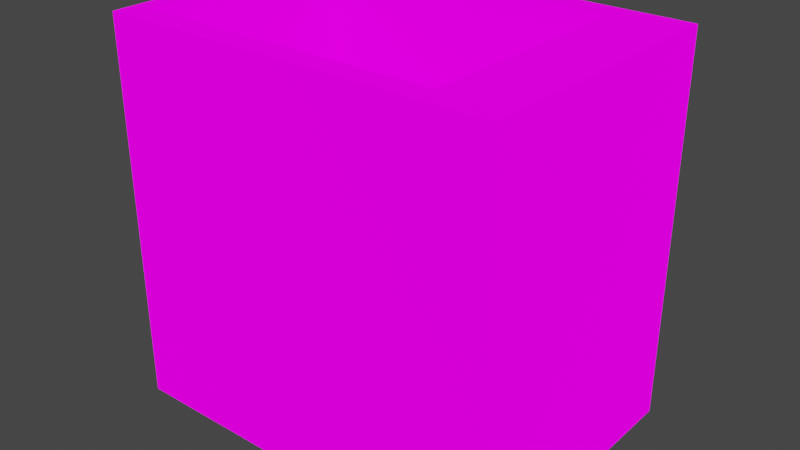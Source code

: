 # Source: destructo_7.blend  (saved by Blender 3.5.10; exported with 4.5.12 LTS)
import bpy
from mathutils import Matrix  # noqa: F401  (used for matrix-valued properties, if any)

bpy.ops.wm.read_factory_settings(use_empty=True)
scene = bpy.context.scene
scene.name = 'Scene'

# ---- images (referenced by path relative to the original .blend; pixels are not part of the script)
import os
ASSET_DIR = os.environ.get("B2B_ASSET_DIR", "")  # directory of the original .blend (textures are referenced by path, not embedded)
HERE = os.path.dirname(os.path.abspath(__file__))  # packed textures are extracted next to this script under _unpacked/

def load_image(name, relpath, width, height, colorspace="sRGB"):
    """Load a texture the original file referenced (path relative to the .blend, or extracted next to this script)."""
    p = next((c for c in (os.path.join(HERE, relpath), os.path.join(ASSET_DIR, relpath)) if relpath and os.path.exists(c)), "")
    if p:
        img = bpy.data.images.load(p, check_existing=True)
        img.name = name
    else:  # same state as the original file: an image datablock whose file is absent (Cycles renders it pink)
        img = bpy.data.images.new(name, width, height)
        img.source = "FILE"
        img.filepath = "//" + (relpath or name)
    img.colorspace_settings.name = colorspace
    return img
img_metalicity_png = load_image('metalicity.png', 'metalicity.png', 1024, 1024, 'sRGB')
img_roughness_png = load_image('roughness.png', 'roughness.png', 1024, 1024, 'sRGB')
img_emission_png_001 = load_image('emission.png.001', 'emission.png', 1024, 1024, 'sRGB')
img_albedo_png_001 = load_image('albedo.png.001', 'albedo.png', 1024, 1024, 'sRGB')

# ---- materials (node trees are filled in below, after node groups)
mat_palette = bpy.data.materials.new('Palette')
mat_palette.alpha_threshold = 0.0
mat_palette.use_backface_culling = True
mat_palette.roughness = 0.5
mat_palette.line_color = (0.0, 0.0, 0.0, 1.0)

# ---- material node trees
mat_palette.use_nodes = True; mat_palette.node_tree.nodes.clear()
_N = mat_palette.node_tree.nodes; _L = mat_palette.node_tree.links
n0 = _N.new('ShaderNodeBsdfPrincipled'); n0.name = 'Principled BSDF'; n0.location = (10, 300)
n0.distribution = 'GGX'
n0.subsurface_method = 'RANDOM_WALK_SKIN'
n0.inputs[3].default_value = 1.45
n0.inputs[13].default_value = 0.15
n0.inputs[28].default_value = 1.0
n1 = _N.new('ShaderNodeSeparateColor'); n1.name = 'Separate Color.001'; n1.location = (-183, 89)
n1.hide = True
n2 = _N.new('ShaderNodeOutputMaterial'); n2.name = 'Material Output'; n2.location = (314, 265)
n2.hide = True
n3 = _N.new('ShaderNodeTexImage'); n3.name = 'Image Texture.002'; n3.location = (-488, 121)
n3.hide = True
n3.image = img_metalicity_png
n4 = _N.new('ShaderNodeSeparateColor'); n4.name = 'Separate Color'; n4.location = (-194, -3)
n4.hide = True
n5 = _N.new('ShaderNodeTexImage'); n5.name = 'Image Texture.003'; n5.location = (-533, -8)
n5.hide = True
n5.image = img_roughness_png
n6 = _N.new('ShaderNodeTexImage'); n6.name = 'Image Texture.001'; n6.location = (-343, -206)
n6.hide = True
n6.image = img_emission_png_001
n7 = _N.new('ShaderNodeTexImage'); n7.name = 'Image Texture'; n7.location = (-287, 243)
n7.hide = True
n7.image = img_albedo_png_001
_L.new(n0.outputs[0], n2.inputs[0])
_L.new(n7.outputs[0], n0.inputs[0])
_L.new(n6.outputs[0], n0.inputs[27])
_L.new(n1.outputs[0], n0.inputs[1])
_L.new(n5.outputs[0], n4.inputs[0])
_L.new(n4.outputs[0], n0.inputs[2])
_L.new(n3.outputs[0], n1.inputs[0])
n2.is_active_output = True

# ---- world
world_world = bpy.data.worlds.new('World'); scene.world = world_world
world_world.use_nodes = True; world_world.node_tree.nodes.clear()
_N = world_world.node_tree.nodes; _L = world_world.node_tree.links
n0 = _N.new('ShaderNodeOutputWorld'); n0.name = 'World Output'; n0.location = (300, 300)
n1 = _N.new('ShaderNodeBackground'); n1.name = 'Background'; n1.location = (10, 300)
n1.inputs[0].default_value = (0.05088, 0.05088, 0.05088, 1.0)
_L.new(n1.outputs[0], n0.inputs[0])
n0.is_active_output = True
world_world.color = (0.05088, 0.05088, 0.05088)
world_world.use_sun_shadow = False
world_world.sun_shadow_jitter_overblur = 0.0

# ---- meshes
me_mesh_dh7_walls = bpy.data.meshes.new('mesh_dh7_walls')
me_mesh_dh7_walls.from_pydata([(15.79, -6.317, 10.46), (15.81, 8.808, 10.46), (15.81, 8.808, -12.78), (-4.149, 8.783, 10.46), (-4.174, -6.342, -12.78), (-4.174, -6.342, 10.46), (15.79, -6.317, -12.78), (-4.149, 8.783, -12.78), (20.27, -7.891, 10.46), (20.3, 10.39, 10.46), (-5.418, 10.36, 10.46), (-5.446, -7.924, 10.46), (20.27, -7.891, -14.68), (20.3, 10.39, -14.68), (-5.418, 10.36, -14.68), (-5.446, -7.924, -14.68), (15.8, -4.636, -0.005028), (15.8, 2.164, -0.005028), (15.8, -4.636, 5.995), (15.8, 2.164, 5.995), (15.4, -1.236, 5.995)], [], [(1, 3, 7, 2), (7, 3, 5, 4), (18, 0, 1, 19), (0, 5, 11, 8), (3, 1, 9, 10), (1, 0, 8, 9), (5, 3, 10, 11), (10, 9, 13, 14), (9, 8, 12, 13), (11, 10, 14, 15), (8, 11, 15, 12), (12, 15, 14, 13), (0, 18, 16, 6), (6, 17, 2), (4, 5, 0, 6), (2, 17, 19, 1)])
_uv = me_mesh_dh7_walls.uv_layers.new(name='UVMap')
_uv.uv.foreach_set('vector', [0.4502, 0.8626, 0.4502, 0.8626, 0.4502, 0.8626, 0.4502, 0.8626, 0.4502, 0.8626, 0.4502, 0.8626, 0.4502, 0.8626, 0.4502, 0.8626, 0.4502, 0.8626, 0.4502, 0.8626, 0.4502, 0.8626, 0.4502, 0.8626, 0.489, 0.7998, 0.489, 0.7998, 0.489, 0.7998, 0.489, 0.7998, 0.489, 0.7998, 0.489, 0.7998, 0.489, 0.7998, 0.489, 0.7998, 0.489, 0.7998, 0.489, 0.7998, 0.489, 0.7998, 0.489, 0.7998, 0.489, 0.7998, 0.489, 0.7998, 0.489, 0.7998, 0.489, 0.7998, 0.4502, 0.8626, 0.4502, 0.8626, 0.4502, 0.8626, 0.4502, 0.8626, 0.4502, 0.8626, 0.4502, 0.8626, 0.4502, 0.8626, 0.4502, 0.8626, 0.4502, 0.8626, 0.4502, 0.8626, 0.4502, 0.8626, 0.4502, 0.8626, 0.4502, 0.8626, 0.4502, 0.8626, 0.4502, 0.8626, 0.4502, 0.8626, 0.4502, 0.8626, 0.4502, 0.8626, 0.4502, 0.8626, 0.4502, 0.8626, 0.4502, 0.8626, 0.4502, 0.8626, 0.4502, 0.8626, 0.4502, 0.8626, 0.4502, 0.8626, 0.4502, 0.8626, 0.4502, 0.8626, 0.4502, 0.8626, 0.4502, 0.8626, 0.4502, 0.8626, 0.4502, 0.8626, 0.4502, 0.8626, 0.4502, 0.8626, 0.4502, 0.8626, 0.4502, 0.8626])
_uv.active_render = True
_uv = me_mesh_dh7_walls.uv_layers.new(name='UVMap.001')
_uv.uv.foreach_set('vector', [0.3999, 0.9693, 0.0, 0.0, 0.8061, 0.932, 0.4185, 0.9556, 0.1778, 0.9308, 0.0, 0.0, 0.05615, 0.9302, 0.6675, 0.9127, 0.4174, 0.5774, 0.0, 0.0, 0.3999, 0.9693, 0.9935, 0.5754, 0.0, 0.0, 0.05615, 0.9302, 0.05615, 0.9302, 0.0, 0.0, 0.0, 0.0, 0.3999, 0.9693, 0.3999, 0.9693, 0.0, 0.0, 0.3999, 0.9693, 0.0, 0.0, 0.0, 0.0, 0.3999, 0.9693, 0.05615, 0.9302, 0.0, 0.0, 0.0, 0.0, 0.05615, 0.9302, 0.0, 0.0, 0.3999, 0.9693, 0.3999, 0.9693, 0.0, 0.0, 0.3999, 0.9693, 0.0, 0.0, 0.0, 0.0, 0.3999, 0.9693, 0.05615, 0.9302, 0.0, 0.0, 0.0, 0.0, 0.05615, 0.9302, 0.0, 0.0, 0.05615, 0.9302, 0.05615, 0.9302, 0.0, 0.0, 0.0, 0.0, 0.05615, 0.9302, 0.0, 0.0, 0.3999, 0.9693, 0.0, 0.0, 0.4174, 0.5774, 0.3423, 0.5817, 0.5297, 0.9595, 0.5543, 0.843, 0.3773, 0.5661, 0.4185, 0.9556, 0.6675, 0.9127, 0.05615, 0.9302, 0.0, 0.0, 0.3306, 0.9702, 0.4185, 0.9556, 0.3773, 0.5661, 0.9935, 0.5754, 0.3999, 0.9693])
me_mesh_dh7_walls.materials.append(mat_palette)
me_mesh_dh7_walls.update()
me_mesh_dh7_walls.normals_split_custom_set([tuple(v) for v in zip(*[iter([0.001252, -1.0, 0.0, 0.001252, -1.0, 0.0, 0.001252, -1.0, 0.0, 0.001252, -1.0, 0.0, 1.0, -0.001653, 0.0, 1.0, -0.001653, 0.0, 1.0, -0.001653, 0.0, 1.0, -0.001653, 0.0, -1.0, 0.001141, -0.0006345, -1.0, 0.001141, -0.0006345, -1.0, 0.001141, -0.0006345, -1.0, 0.001141, -0.0006345, 4.128e-09, 0.0, 1.0, 4.128e-09, 0.0, 1.0, 4.128e-09, 0.0, 1.0, 4.128e-09, 0.0, 1.0, -4.139e-09, 0.0, 1.0, -4.139e-09, 0.0, 1.0, -4.139e-09, 0.0, 1.0, -4.139e-09, 0.0, 1.0, 0.0, 0.0, 1.0, 0.0, 0.0, 1.0, 0.0, 0.0, 1.0, 0.0, 0.0, 1.0, 7.191e-07, 0.0, 1.0, 7.191e-07, 0.0, 1.0, 7.191e-07, 0.0, 1.0, 7.191e-07, 0.0, 1.0, -0.001292, 1.0, 0.0, -0.001292, 1.0, 0.0, -0.001292, 1.0, 0.0, -0.001292, 1.0, 0.0, 1.0, -0.001543, -2.432e-11, 1.0, -0.001543, -2.432e-11, 1.0, -0.001543, -2.432e-11, 1.0, -0.001543, -2.432e-11, -1.0, 0.001541, 5.691e-08, -1.0, 0.001541, 5.691e-08, -1.0, 0.001541, 5.691e-08, -1.0, 0.001541, 5.691e-08, 0.001292, -1.0, 0.0, 0.001292, -1.0, 0.0, 0.001292, -1.0, 0.0, 0.001292, -1.0, 0.0, 2.662e-09, 0.0, -1.0, 2.662e-09, 0.0, -1.0, 2.662e-09, 0.0, -1.0, 2.662e-09, 0.0, -1.0, -1.0, 0.007447, 0.0, -1.0, 0.007447, 0.0, -1.0, 0.007447, 0.0, -1.0, 0.007447, 0.0, -0.9999, 0.01169, -0.001734, -1.0, 0.0007877, -0.006145, -1.0, 0.0005246, 0.0002806, -0.001252, 1.0, 0.0, -0.001252, 1.0, 0.0, -0.001252, 1.0, 0.0, -0.001252, 1.0, 0.0, -1.0, 0.00151, 0.001088, -1.0, 0.00797, 9.646e-05, -0.9999, 0.01029, -0.003971, -1.0, 0.0008739, 0.0004442])] * 3)])
me_mesh_dh7_section_2 = bpy.data.meshes.new('mesh_dh7_section_2')
me_mesh_dh7_section_2.from_pydata([(12.63, 4.008, -0.005028), (12.63, 4.008, -12.78), (16.43, -6.393, -0.005028), (16.43, 4.008, -12.78), (12.63, -6.393, -12.78), (12.63, -6.393, -0.005028), (16.43, 4.008, -0.005028), (12.63, -6.393, -0.4046), (12.63, 4.008, -0.4046), (16.43, 4.008, -0.4046), (16.43, 3.732, -0.005028), (12.9, -6.393, -0.005028), (12.9, 3.732, -0.005028)], [], [(10, 12, 11, 2), (5, 0, 8, 7), (0, 6, 9, 8), (8, 9, 3, 1), (7, 8, 1, 4), (11, 12, 0, 5), (0, 12, 10, 6)])
_uv = me_mesh_dh7_section_2.uv_layers.new(name='UVMap')
_uv.uv.foreach_set('vector', [0.4265, 0.8008, 0.4265, 0.8008, 0.4265, 0.8008, 0.4265, 0.8008, 0.156, 0.8457, 0.156, 0.8457, 0.156, 0.8457, 0.156, 0.8457, 0.156, 0.8457, 0.156, 0.8457, 0.156, 0.8457, 0.156, 0.8457, 0.4502, 0.8626, 0.4502, 0.8626, 0.4502, 0.8626, 0.4502, 0.8626, 0.4502, 0.8626, 0.4502, 0.8626, 0.4502, 0.8626, 0.4502, 0.8626, 0.156, 0.8457, 0.156, 0.8457, 0.156, 0.8457, 0.156, 0.8457, 0.156, 0.8457, 0.156, 0.8457, 0.156, 0.8457, 0.156, 0.8457])
_uv.active_render = True
_uv = me_mesh_dh7_section_2.uv_layers.new(name='UVMap.001')
_uv.uv.foreach_set('vector', [0.5543, 0.843, 0.5436, 0.9405, 0.3715, 0.968, 0.5297, 0.9595, 0.3306, 0.9702, 0.2876, 0.9702, 0.2876, 0.9701, 0.3306, 0.9702, 0.6362, 0.9731, 0.6362, 0.9711, 0.6363, 0.9711, 0.6362, 0.9731, 0.6362, 0.9731, 0.6363, 0.9711, 0.6372, 0.9711, 0.6362, 0.9722, 0.3306, 0.9702, 0.2876, 0.9701, 0.2876, 0.9692, 0.3315, 0.9702, 0.3715, 0.968, 0.5436, 0.9405, 0.5308, 0.9702, 0.3306, 0.9702, 0.5308, 0.9702, 0.5436, 0.9405, 0.5543, 0.843, 0.6362, 0.9711])
me_mesh_dh7_section_2.materials.append(mat_palette)
me_mesh_dh7_section_2.update()
me_mesh_dh7_section_2.normals_split_custom_set([tuple(v) for v in zip(*[iter([0.0, 0.0, 1.0, 0.0, 0.0, 1.0, 0.0, 0.0, 1.0, 0.0, 0.0, 1.0, -1.0, 0.0, 0.0, -1.0, 0.0, 0.0, -1.0, 0.0, 0.0, -1.0, 0.0, 0.0, 0.0, 1.0, 0.0, 0.0, 1.0, 0.0, 0.0, 1.0, 0.0, 0.0, 1.0, 0.0, 0.0, 1.0, 0.0, 0.0, 1.0, 0.0, 0.0, 1.0, 0.0, 0.0, 1.0, 0.0, -1.0, 0.0, 0.0, -1.0, 0.0, 0.0, -1.0, 0.0, 0.0, -1.0, 0.0, 0.0, 0.0, 0.0, 1.0, 0.0, 0.0, 1.0, 0.0, 0.0, 1.0, 0.0, 0.0, 1.0, 0.0, 0.0, 1.0, 0.0, 0.0, 1.0, 0.0, 0.0, 1.0, 0.0, 0.0, 1.0])] * 3)])
me_mesh_dh7_floor = bpy.data.meshes.new('mesh_dh7_floor')
me_mesh_dh7_floor.from_pydata([(15.81, 8.808, -12.78), (-4.174, -6.342, -12.78), (15.79, -6.317, -12.78), (-4.149, 8.783, -12.78)], [], [(2, 0, 3, 1)])
_uv = me_mesh_dh7_floor.uv_layers.new(name='UVMap')
_uv.uv.foreach_set('vector', [0.4502, 0.8626, 0.4502, 0.8626, 0.4502, 0.8626, 0.4502, 0.8626])
_uv.active_render = True
_uv = me_mesh_dh7_floor.uv_layers.new(name='UVMap.001')
_uv.uv.foreach_set('vector', [0.6372, 0.9711, 0.4185, 0.9556, 0.7866, 0.9321, 0.6675, 0.9127])
me_mesh_dh7_floor.materials.append(mat_palette)
me_mesh_dh7_floor.update()
me_mesh_dh7_floor.normals_split_custom_set([tuple(v) for v in zip(*[iter([0.0, 0.0, 1.0, 0.0, 0.0, 1.0, 0.0, 0.0, 1.0, 0.0, 0.0, 1.0])] * 3)])
me_mesh_dh7_brick = bpy.data.meshes.new('mesh_dh7_brick')
me_mesh_dh7_brick.from_pydata([(6.626, 4.008, -1.605), (5.826, 4.808, -1.605), (5.826, 3.208, -1.605), (5.026, 4.008, -1.605), (5.826, 4.008, -0.005028)], [], [(0, 2, 3, 1), (4, 0, 1), (4, 1, 3), (3, 2, 4), (2, 0, 4)])
me_mesh_dh7_brick.polygons.foreach_set('use_smooth', [0, 0, 0, 1, 0])
_uv = me_mesh_dh7_brick.uv_layers.new(name='UVMap')
_uv.uv.foreach_set('vector', [0.7004, 0.2378, 0.7004, 0.2378, 0.7004, 0.2378, 0.7004, 0.2378, 0.7004, 0.2378, 0.7004, 0.2378, 0.7004, 0.2378, 0.7004, 0.2378, 0.7004, 0.2378, 0.7004, 0.2378, 0.7004, 0.2378, 0.7004, 0.2378, 0.7004, 0.2378, 0.7004, 0.2378, 0.7004, 0.2378, 0.7004, 0.2378])
_uv.active_render = True
_uv = me_mesh_dh7_brick.uv_layers.new(name='UVMap.001')
_uv.uv.foreach_set('vector', [0.4487, 0.9702, 0.4468, 0.9683, 0.3862, 0.9683, 0.3882, 0.9702, 0.4351, 0.9683, 0.439, 0.9683, 0.439, 0.9702, 0.4399, 0.9683, 0.4438, 0.9702, 0.4438, 0.9683, 0.606, 0.9663, 0.604, 0.9663, 0.606, 0.9702, 0.6069, 0.9663, 0.6089, 0.9663, 0.6089, 0.9702])
me_mesh_dh7_brick.materials.append(mat_palette)
me_mesh_dh7_brick.update()
me_mesh_dh7_brick.normals_split_custom_set([tuple(v) for v in zip(*[iter([9.313e-08, 0.0, -1.0, 9.313e-08, 0.0, -1.0, 9.313e-08, 0.0, -1.0, 9.313e-08, 0.0, -1.0, 0.6666, 0.6666, 0.3334, 0.6666, 0.6666, 0.3334, 0.6666, 0.6666, 0.3334, -0.6666, 0.6667, 0.3334, -0.6666, 0.6667, 0.3334, -0.6666, 0.6667, 0.3334, -0.6666, -0.6666, 0.3334, -0.6666, -0.6666, 0.3334, -0.6666, -0.6666, 0.3334, 0.6667, -0.6666, 0.3334, 0.6667, -0.6666, 0.3334, 0.6667, -0.6666, 0.3334])] * 3)])
me_mesh_dh7_section_1 = bpy.data.meshes.new('mesh_dh7_section_1')
me_mesh_dh7_section_1.from_pydata([(-0.9742, 4.008, -12.78), (-0.9742, 4.008, -0.005028), (-4.332, 8.859, -0.005028), (-4.332, 4.008, -0.005028), (-4.332, 4.008, -12.78), (-0.9742, 8.859, -12.78), (-0.9742, 8.859, -0.005028), (-4.332, 4.283, -0.005028), (-1.25, 8.859, -0.005028), (-1.25, 4.283, -0.005028), (-0.9742, 8.859, -0.4046), (-4.332, 4.008, -0.4046), (-0.9742, 4.008, -0.4046)], [], [(1, 6, 8, 9), (6, 1, 12, 10), (1, 3, 11, 12), (7, 9, 8, 2), (9, 7, 3, 1), (12, 11, 4, 0), (10, 12, 0, 5)])
_uv = me_mesh_dh7_section_1.uv_layers.new(name='UVMap')
_uv.uv.foreach_set('vector', [0.156, 0.8457, 0.156, 0.8457, 0.156, 0.8457, 0.156, 0.8457, 0.156, 0.8457, 0.156, 0.8457, 0.156, 0.8457, 0.156, 0.8457, 0.156, 0.8457, 0.156, 0.8457, 0.156, 0.8457, 0.156, 0.8457, 0.4265, 0.8008, 0.4265, 0.8008, 0.4265, 0.8008, 0.4265, 0.8008, 0.156, 0.8457, 0.156, 0.8457, 0.156, 0.8457, 0.156, 0.8457, 0.4502, 0.8626, 0.4502, 0.8626, 0.4502, 0.8626, 0.4502, 0.8626, 0.4502, 0.8626, 0.4502, 0.8626, 0.4502, 0.8626, 0.4502, 0.8626])
_uv.active_render = True
_uv = me_mesh_dh7_section_1.uv_layers.new(name='UVMap.001')
_uv.uv.foreach_set('vector', [0.8521, 0.9312, 0.9819, 0.9302, 0.9553, 0.9281, 0.8764, 0.9308, 0.8218, 0.9321, 0.8237, 0.9321, 0.8237, 0.9321, 0.8218, 0.9321, 0.02881, 0.9321, 0.09326, 0.9321, 0.09332, 0.9321, 0.02881, 0.9321, 0.9389, 0.9308, 0.8764, 0.9308, 0.9553, 0.9281, 0.8598, 0.9205, 0.8764, 0.9308, 0.9389, 0.9308, 0.9487, 0.9321, 0.8521, 0.9312, 0.02881, 0.9321, 0.09332, 0.9321, 0.09424, 0.9321, 0.02881, 0.9312, 0.8218, 0.9321, 0.8237, 0.9321, 0.8237, 0.9312, 0.8228, 0.9321])
me_mesh_dh7_section_1.materials.append(mat_palette)
me_mesh_dh7_section_1.update()
me_mesh_dh7_section_1.normals_split_custom_set([tuple(v) for v in zip(*[iter([0.0, 0.0, 1.0, 0.0, 0.0, 1.0, 0.0, 0.0, 1.0, 0.0, 0.0, 1.0, 1.0, 0.0, 0.0, 1.0, 0.0, 0.0, 1.0, 0.0, 0.0, 1.0, 0.0, 0.0, 0.0, -1.0, 0.0, 0.0, -1.0, 0.0, 0.0, -1.0, 0.0, 0.0, -1.0, 0.0, 0.0, 0.0, 1.0, 0.0, 0.0, 1.0, 0.0, 0.0, 1.0, 0.0, 0.0, 1.0, 0.0, 0.0, 1.0, 0.0, 0.0, 1.0, 0.0, 0.0, 1.0, 0.0, 0.0, 1.0, 0.0, -1.0, 0.0, 0.0, -1.0, 0.0, 0.0, -1.0, 0.0, 0.0, -1.0, 0.0, 1.0, 0.0, 0.0, 1.0, 0.0, 0.0, 1.0, 0.0, 0.0, 1.0, 0.0, 0.0])] * 3)])

# ---- objects
ob_mdl_dh7_walls = bpy.data.objects.new('mdl_dh7_walls', me_mesh_dh7_walls)
ob_mdl_dh7_section_2 = bpy.data.objects.new('mdl_dh7_section_2', me_mesh_dh7_section_2)
ob_mdl_dh7_floor = bpy.data.objects.new('mdl_dh7_floor', me_mesh_dh7_floor)
ob_mdl_dh7_brick = bpy.data.objects.new('mdl_dh7_brick', me_mesh_dh7_brick)
ob_mdl_dh7_section_1 = bpy.data.objects.new('mdl_dh7_section_1', me_mesh_dh7_section_1)

# ---- transforms, parenting, visibility, modifiers, constraints
ob_mdl_dh7_walls.location = (-89.72, -84.85, 0.0)
ob_mdl_dh7_walls.rotation_mode = 'QUATERNION'
ob_mdl_dh7_walls.rotation_quaternion = (1.0, 0.0, 0.0, 0.0)
ob_mdl_dh7_section_2.location = (-89.72, -84.85, 0.0)
ob_mdl_dh7_section_2.rotation_mode = 'QUATERNION'
ob_mdl_dh7_section_2.rotation_quaternion = (1.0, 0.0, 0.0, 0.0)
ob_mdl_dh7_floor.location = (-89.72, -84.85, 0.0)
ob_mdl_dh7_floor.rotation_mode = 'QUATERNION'
ob_mdl_dh7_floor.rotation_quaternion = (1.0, 0.0, 0.0, 0.0)
ob_mdl_dh7_brick.location = (-89.72, -84.85, 0.0)
ob_mdl_dh7_brick.rotation_mode = 'QUATERNION'
ob_mdl_dh7_brick.rotation_quaternion = (1.0, 0.0, 0.0, 0.0)
ob_mdl_dh7_section_1.location = (-89.72, -84.85, 0.0)
ob_mdl_dh7_section_1.rotation_mode = 'QUATERNION'
ob_mdl_dh7_section_1.rotation_quaternion = (1.0, 0.0, 0.0, 0.0)

# ---- collection membership
scene.collection.objects.link(ob_mdl_dh7_walls)
scene.collection.objects.link(ob_mdl_dh7_section_2)
scene.collection.objects.link(ob_mdl_dh7_floor)
scene.collection.objects.link(ob_mdl_dh7_brick)
scene.collection.objects.link(ob_mdl_dh7_section_1)

# ---- scene / render settings (as saved in the file)
scene.frame_start = 1; scene.frame_end = 250; scene.frame_set(1)
scene.render.engine = 'BLENDER_WORKBENCH'
scene.cycles.sampling_pattern = 'TABULATED_SOBOL'
scene.cycles.use_light_tree = False
scene.eevee.use_gtao = True
scene.view_settings.view_transform = 'Filmic'
bpy.context.view_layer.update()

# ---- added for rendering (the .blend has no active camera and no usable light): camera, sun
cam_auto = bpy.data.cameras.new('AutoCamera')
cam_auto.lens = 50.0
cam_auto.sensor_width = 36.0
cam_auto.clip_end = 1000.0
ob_auto_camera = bpy.data.objects.new('AutoCamera', cam_auto)
scene.collection.objects.link(ob_auto_camera)
ob_auto_camera.location = (-44.9416, -128.441, 27.7757)
ob_auto_camera.rotation_euler = (1.09748, -7.21219e-08, 0.694738)
scene.camera = ob_auto_camera
light_auto_sun = bpy.data.lights.new('AutoSun', 'SUN')
light_auto_sun.energy = 3.0
light_auto_sun.angle = 0.0523599
ob_auto_sun = bpy.data.objects.new('AutoSun', light_auto_sun)
scene.collection.objects.link(ob_auto_sun)
ob_auto_sun.rotation_euler = (0.872665, 0.174533, 0.523599)
bpy.context.view_layer.update()
